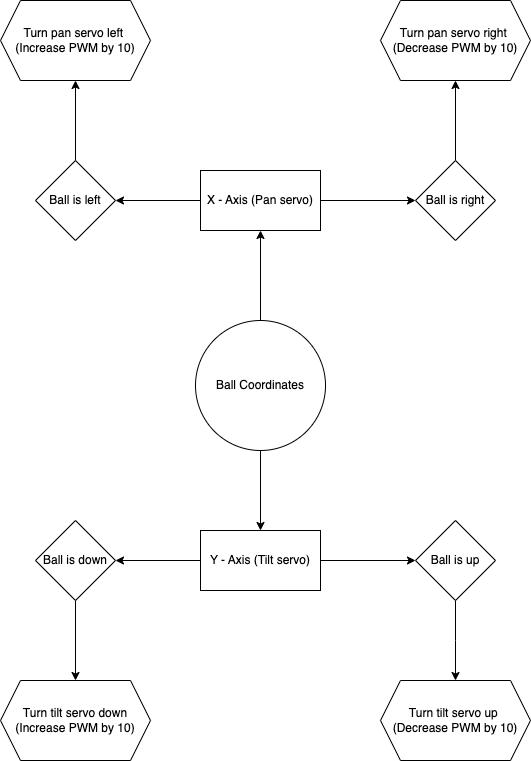

The diagram above was exported from draw.io. Its source (the exported page's mxGraphModel, read from the mxfile embedded in the PNG):
<mxGraphModel dx="1990" dy="1317" grid="1" gridSize="10" guides="1" tooltips="1" connect="1" arrows="1" fold="1" page="1" pageScale="1" pageWidth="827" pageHeight="1169" math="0" shadow="0">
  <root>
    <mxCell id="WIyWlLk6GJQsqaUBKTNV-0" />
    <mxCell id="WIyWlLk6GJQsqaUBKTNV-1" parent="WIyWlLk6GJQsqaUBKTNV-0" />
    <mxCell id="Gz6oNsr_rAY0ia6_TrRK-3" value="" style="edgeStyle=orthogonalEdgeStyle;rounded=0;orthogonalLoop=1;jettySize=auto;html=1;" edge="1" parent="WIyWlLk6GJQsqaUBKTNV-1" source="Gz6oNsr_rAY0ia6_TrRK-0" target="Gz6oNsr_rAY0ia6_TrRK-2">
      <mxGeometry relative="1" as="geometry" />
    </mxCell>
    <mxCell id="Gz6oNsr_rAY0ia6_TrRK-5" value="" style="edgeStyle=orthogonalEdgeStyle;rounded=0;orthogonalLoop=1;jettySize=auto;html=1;" edge="1" parent="WIyWlLk6GJQsqaUBKTNV-1" source="Gz6oNsr_rAY0ia6_TrRK-0" target="Gz6oNsr_rAY0ia6_TrRK-4">
      <mxGeometry relative="1" as="geometry" />
    </mxCell>
    <mxCell id="Gz6oNsr_rAY0ia6_TrRK-0" value="Ball Coordinates" style="ellipse;whiteSpace=wrap;html=1;aspect=fixed;" vertex="1" parent="WIyWlLk6GJQsqaUBKTNV-1">
      <mxGeometry x="344" y="524" width="130" height="130" as="geometry" />
    </mxCell>
    <mxCell id="Gz6oNsr_rAY0ia6_TrRK-16" value="" style="edgeStyle=orthogonalEdgeStyle;rounded=0;orthogonalLoop=1;jettySize=auto;html=1;" edge="1" parent="WIyWlLk6GJQsqaUBKTNV-1" source="Gz6oNsr_rAY0ia6_TrRK-2" target="Gz6oNsr_rAY0ia6_TrRK-15">
      <mxGeometry relative="1" as="geometry" />
    </mxCell>
    <mxCell id="Gz6oNsr_rAY0ia6_TrRK-18" value="" style="edgeStyle=orthogonalEdgeStyle;rounded=0;orthogonalLoop=1;jettySize=auto;html=1;" edge="1" parent="WIyWlLk6GJQsqaUBKTNV-1" source="Gz6oNsr_rAY0ia6_TrRK-2" target="Gz6oNsr_rAY0ia6_TrRK-17">
      <mxGeometry relative="1" as="geometry" />
    </mxCell>
    <mxCell id="Gz6oNsr_rAY0ia6_TrRK-2" value="X - Axis (Pan servo)" style="whiteSpace=wrap;html=1;" vertex="1" parent="WIyWlLk6GJQsqaUBKTNV-1">
      <mxGeometry x="349" y="374" width="120" height="60" as="geometry" />
    </mxCell>
    <mxCell id="Gz6oNsr_rAY0ia6_TrRK-7" value="" style="edgeStyle=orthogonalEdgeStyle;rounded=0;orthogonalLoop=1;jettySize=auto;html=1;" edge="1" parent="WIyWlLk6GJQsqaUBKTNV-1" source="Gz6oNsr_rAY0ia6_TrRK-4" target="Gz6oNsr_rAY0ia6_TrRK-6">
      <mxGeometry relative="1" as="geometry" />
    </mxCell>
    <mxCell id="Gz6oNsr_rAY0ia6_TrRK-9" value="" style="edgeStyle=orthogonalEdgeStyle;rounded=0;orthogonalLoop=1;jettySize=auto;html=1;" edge="1" parent="WIyWlLk6GJQsqaUBKTNV-1" source="Gz6oNsr_rAY0ia6_TrRK-4" target="Gz6oNsr_rAY0ia6_TrRK-8">
      <mxGeometry relative="1" as="geometry" />
    </mxCell>
    <mxCell id="Gz6oNsr_rAY0ia6_TrRK-4" value="Y - Axis (Tilt servo)" style="whiteSpace=wrap;html=1;" vertex="1" parent="WIyWlLk6GJQsqaUBKTNV-1">
      <mxGeometry x="349" y="734" width="120" height="60" as="geometry" />
    </mxCell>
    <mxCell id="Gz6oNsr_rAY0ia6_TrRK-13" value="" style="edgeStyle=orthogonalEdgeStyle;rounded=0;orthogonalLoop=1;jettySize=auto;html=1;" edge="1" parent="WIyWlLk6GJQsqaUBKTNV-1" source="Gz6oNsr_rAY0ia6_TrRK-6">
      <mxGeometry relative="1" as="geometry">
        <mxPoint x="604" y="884" as="targetPoint" />
      </mxGeometry>
    </mxCell>
    <mxCell id="Gz6oNsr_rAY0ia6_TrRK-6" value="Ball is up" style="rhombus;whiteSpace=wrap;html=1;" vertex="1" parent="WIyWlLk6GJQsqaUBKTNV-1">
      <mxGeometry x="564" y="724" width="80" height="80" as="geometry" />
    </mxCell>
    <mxCell id="Gz6oNsr_rAY0ia6_TrRK-11" value="" style="edgeStyle=orthogonalEdgeStyle;rounded=0;orthogonalLoop=1;jettySize=auto;html=1;" edge="1" parent="WIyWlLk6GJQsqaUBKTNV-1" source="Gz6oNsr_rAY0ia6_TrRK-8" target="Gz6oNsr_rAY0ia6_TrRK-10">
      <mxGeometry relative="1" as="geometry" />
    </mxCell>
    <mxCell id="Gz6oNsr_rAY0ia6_TrRK-8" value="Ball is down" style="rhombus;whiteSpace=wrap;html=1;" vertex="1" parent="WIyWlLk6GJQsqaUBKTNV-1">
      <mxGeometry x="184" y="724" width="80" height="80" as="geometry" />
    </mxCell>
    <mxCell id="Gz6oNsr_rAY0ia6_TrRK-10" value="Turn tilt servo down (Increase PWM by 10)" style="shape=hexagon;perimeter=hexagonPerimeter2;whiteSpace=wrap;html=1;fixedSize=1;" vertex="1" parent="WIyWlLk6GJQsqaUBKTNV-1">
      <mxGeometry x="149" y="884" width="150" height="80" as="geometry" />
    </mxCell>
    <mxCell id="Gz6oNsr_rAY0ia6_TrRK-14" value="Turn tilt servo up&amp;nbsp;&lt;div&gt;(Decrease PWM by 10)&lt;/div&gt;" style="shape=hexagon;perimeter=hexagonPerimeter2;whiteSpace=wrap;html=1;fixedSize=1;" vertex="1" parent="WIyWlLk6GJQsqaUBKTNV-1">
      <mxGeometry x="529" y="884" width="150" height="80" as="geometry" />
    </mxCell>
    <mxCell id="Gz6oNsr_rAY0ia6_TrRK-21" value="" style="edgeStyle=orthogonalEdgeStyle;rounded=0;orthogonalLoop=1;jettySize=auto;html=1;" edge="1" parent="WIyWlLk6GJQsqaUBKTNV-1" source="Gz6oNsr_rAY0ia6_TrRK-15">
      <mxGeometry relative="1" as="geometry">
        <mxPoint x="604" y="284" as="targetPoint" />
      </mxGeometry>
    </mxCell>
    <mxCell id="Gz6oNsr_rAY0ia6_TrRK-15" value="Ball is right" style="rhombus;whiteSpace=wrap;html=1;" vertex="1" parent="WIyWlLk6GJQsqaUBKTNV-1">
      <mxGeometry x="564" y="364" width="80" height="80" as="geometry" />
    </mxCell>
    <mxCell id="Gz6oNsr_rAY0ia6_TrRK-23" value="" style="edgeStyle=orthogonalEdgeStyle;rounded=0;orthogonalLoop=1;jettySize=auto;html=1;" edge="1" parent="WIyWlLk6GJQsqaUBKTNV-1" source="Gz6oNsr_rAY0ia6_TrRK-17">
      <mxGeometry relative="1" as="geometry">
        <mxPoint x="224" y="284" as="targetPoint" />
      </mxGeometry>
    </mxCell>
    <mxCell id="Gz6oNsr_rAY0ia6_TrRK-17" value="Ball is left" style="rhombus;whiteSpace=wrap;html=1;" vertex="1" parent="WIyWlLk6GJQsqaUBKTNV-1">
      <mxGeometry x="184" y="364" width="80" height="80" as="geometry" />
    </mxCell>
    <mxCell id="Gz6oNsr_rAY0ia6_TrRK-19" value="Turn pan servo right&amp;nbsp;&lt;div&gt;(Decrease PWM by 10)&lt;/div&gt;" style="shape=hexagon;perimeter=hexagonPerimeter2;whiteSpace=wrap;html=1;fixedSize=1;" vertex="1" parent="WIyWlLk6GJQsqaUBKTNV-1">
      <mxGeometry x="529" y="204" width="150" height="80" as="geometry" />
    </mxCell>
    <mxCell id="Gz6oNsr_rAY0ia6_TrRK-24" value="Turn pan servo left&amp;nbsp;&lt;div&gt;(Increase PWM by 10)&lt;/div&gt;" style="shape=hexagon;perimeter=hexagonPerimeter2;whiteSpace=wrap;html=1;fixedSize=1;" vertex="1" parent="WIyWlLk6GJQsqaUBKTNV-1">
      <mxGeometry x="149" y="204" width="150" height="80" as="geometry" />
    </mxCell>
  </root>
</mxGraphModel>